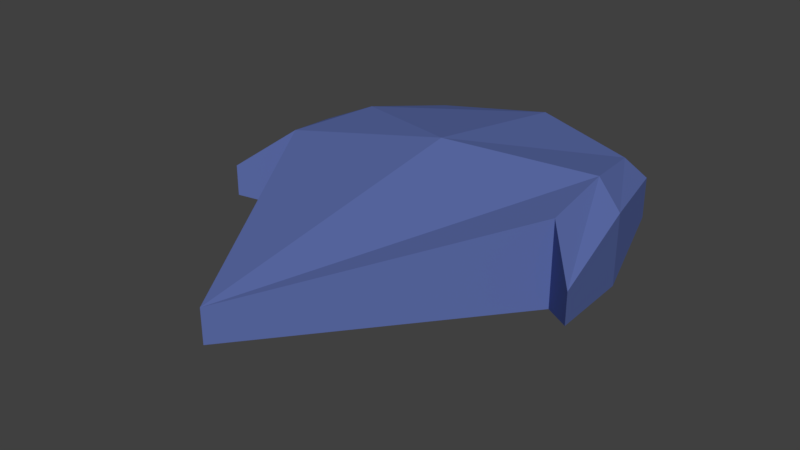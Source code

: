 # Source: Ship.blend  (saved by Blender 2.78.0; exported with 4.5.12 LTS)
import bpy
from mathutils import Matrix  # noqa: F401  (used for matrix-valued properties, if any)

bpy.ops.wm.read_factory_settings(use_empty=True)
scene = bpy.context.scene
scene.name = 'Scene'

# ---- collections
col_collection_1 = bpy.data.collections.new('Collection 1'); scene.collection.children.link(col_collection_1)

# ---- materials (node trees are filled in below, after node groups)
mat_ship_material = bpy.data.materials.new('Ship_Material')
mat_ship_material.alpha_threshold = 0.0
mat_ship_material.use_transparent_shadow = False
mat_ship_material.diffuse_color = (0.1095, 0.1535, 0.402, 1.0)
mat_ship_material.roughness = 0.5
mat_ship_material.line_color = (0.0, 0.0, 0.0, 1.0)

# ---- material node trees

# ---- world
world_world = bpy.data.worlds.new('World'); scene.world = world_world
world_world.color = (0.05088, 0.05088, 0.05088)
world_world.use_sun_shadow = False
world_world.sun_shadow_jitter_overblur = 0.0
world_world.cycles.sampling_method = 'MANUAL'

# ---- meshes
me_cube_001 = bpy.data.meshes.new('Cube.001')
me_cube_001.from_pydata([(0.5249, 0.7091, 0.03376), (0.5249, 0.71, 0.276), (0.7137, -0.1877, -0.04638), (0.7137, -0.1877, 0.3712), (-0.5249, 0.7091, 0.03376), (-0.5249, 0.71, 0.276), (-0.7137, -0.1877, -0.04638), (-0.7137, -0.1877, 0.3712), (1.497e-07, -1.407, 0.09273), (1.497e-07, -1.407, 0.2534), (-4.687e-08, 0.8412, -0.04016), (-4.687e-08, 0.8412, 0.3293), (0.642, 0.2704, -0.04638), (0.642, 0.27, 0.3712), (-0.642, 0.2704, -0.04638), (-0.642, 0.27, 0.3712), (2.673e-08, -0.0006993, 0.463), (2.673e-08, -0.0006912, -0.1738), (0.6707, 0.6591, 0.03376), (0.6707, 0.6582, 0.2343), (0.9119, -0.3896, 0.05004), (0.9119, -0.3896, 0.2028), (-0.6707, 0.6591, 0.03376), (-0.6707, 0.6582, 0.2343), (-0.9119, -0.3896, 0.05004), (-0.9119, -0.3896, 0.2028), (0.8202, 0.1466, -0.04638), (0.8202, 0.1466, 0.2993), (-0.8202, 0.1466, -0.04638), (-0.8202, 0.1466, 0.2993)], [], [(13, 3, 21, 27), (8, 9, 7, 6), (4, 14, 28, 22), (10, 11, 1, 0), (17, 14, 4, 10), (16, 13, 1, 11), (15, 16, 11, 5), (12, 17, 10, 0), (4, 5, 11, 10), (2, 3, 9, 8), (2, 8, 17, 12), (7, 9, 16, 15), (9, 3, 13, 16), (8, 6, 14, 17), (15, 5, 23, 29), (0, 1, 19, 18), (26, 27, 21, 20), (28, 29, 23, 22), (24, 25, 29, 28), (18, 19, 27, 26), (5, 4, 22, 23), (7, 15, 29, 25), (6, 7, 25, 24), (3, 2, 20, 21), (2, 12, 26, 20), (12, 0, 18, 26), (14, 6, 24, 28), (1, 13, 27, 19)])
me_cube_001.materials.append(mat_ship_material)
me_cube_001.use_remesh_preserve_volume = False
me_cube_001.use_remesh_preserve_attributes = False
me_cube_001.use_mirror_vertex_groups = False
me_cube_001.update()

# ---- objects
ob_ship = bpy.data.objects.new('Ship', me_cube_001)

# ---- transforms, parenting, visibility, modifiers, constraints
ob_ship.location = (0.0, 0.0, 0.0)
ob_ship.lineart.crease_threshold = 0.0

# ---- collection membership
col_collection_1.objects.link(ob_ship)

# ---- scene / render settings (as saved in the file)
scene.frame_start = 1; scene.frame_end = 250; scene.frame_set(1)
scene.render.engine = 'BLENDER_EEVEE_NEXT'
scene.render.resolution_percentage = 50
scene.render.dither_intensity = 0.0
scene.cycles.use_denoising = False
scene.cycles.samples = 128
scene.cycles.sampling_pattern = 'TABULATED_SOBOL'
scene.cycles.light_sampling_threshold = 0.0
scene.cycles.use_adaptive_sampling = False
scene.cycles.use_light_tree = False
scene.cycles.blur_glossy = 0.0
scene.cycles.sample_clamp_indirect = 0.0
scene.view_settings.view_transform = 'Standard'
bpy.context.view_layer.update()

# ---- added for rendering (the .blend has no active camera and no usable light): camera, sun
cam_auto = bpy.data.cameras.new('AutoCamera')
cam_auto.lens = 50.0
cam_auto.sensor_width = 36.0
cam_auto.clip_end = 1000.0
ob_auto_camera = bpy.data.objects.new('AutoCamera', cam_auto)
scene.collection.objects.link(ob_auto_camera)
ob_auto_camera.location = (2.74257, -3.57405, 2.33868)
ob_auto_camera.rotation_euler = (1.09748, -7.21219e-08, 0.694738)
scene.camera = ob_auto_camera
light_auto_sun = bpy.data.lights.new('AutoSun', 'SUN')
light_auto_sun.energy = 3.0
light_auto_sun.angle = 0.0523599
ob_auto_sun = bpy.data.objects.new('AutoSun', light_auto_sun)
scene.collection.objects.link(ob_auto_sun)
ob_auto_sun.rotation_euler = (0.872665, 0.174533, 0.523599)
bpy.context.view_layer.update()
